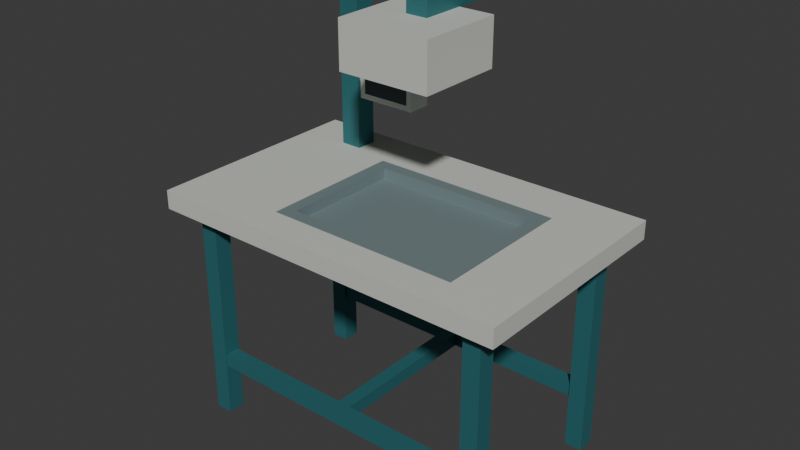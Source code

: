 # Source: source.blend  (saved by Blender 4.3.34; exported with 4.5.12 LTS)
import bpy
from mathutils import Matrix  # noqa: F401  (used for matrix-valued properties, if any)

bpy.ops.wm.read_factory_settings(use_empty=True)
scene = bpy.context.scene
scene.name = 'Scene'

# ---- collections
col_collection = bpy.data.collections.new('Collection'); scene.collection.children.link(col_collection)

# ---- materials (node trees are filled in below, after node groups)
mat_deeppetrolframe = bpy.data.materials.new('DeepPetrolFrame')
mat_deeppetrolframe.diffuse_color = (0.035, 0.19, 0.21, 1.0)
mat_warmivoryshell = bpy.data.materials.new('WarmIvoryShell')
mat_warmivoryshell.diffuse_color = (0.64, 0.66, 0.61, 1.0)
mat_slateinsettray = bpy.data.materials.new('SlateInsetTray')
mat_slateinsettray.diffuse_color = (0.22, 0.29, 0.3, 1.0)
mat_darkopaqueunlitface = bpy.data.materials.new('DarkOpaqueUnlitFace')
mat_darkopaqueunlitface.diffuse_color = (0.018, 0.033, 0.038, 1.0)
mat_mutedamberaccent = bpy.data.materials.new('MutedAmberAccent')
mat_mutedamberaccent.diffuse_color = (0.63, 0.31, 0.075, 1.0)

# ---- material node trees
mat_deeppetrolframe.use_nodes = True; mat_deeppetrolframe.node_tree.nodes.clear()
_N = mat_deeppetrolframe.node_tree.nodes; _L = mat_deeppetrolframe.node_tree.links
n0 = _N.new('ShaderNodeBsdfPrincipled'); n0.name = 'Principled BSDF'; n0.location = (10, 300)
n0.inputs[0].default_value = (0.035, 0.19, 0.21, 1.0)
n0.inputs[1].default_value = 0.32
n0.inputs[2].default_value = 0.51
n1 = _N.new('ShaderNodeOutputMaterial'); n1.name = 'Material Output'; n1.location = (300, 300)
_L.new(n0.outputs[0], n1.inputs[0])
n1.is_active_output = True
mat_warmivoryshell.use_nodes = True; mat_warmivoryshell.node_tree.nodes.clear()
_N = mat_warmivoryshell.node_tree.nodes; _L = mat_warmivoryshell.node_tree.links
n0 = _N.new('ShaderNodeBsdfPrincipled'); n0.name = 'Principled BSDF'; n0.location = (10, 300)
n0.inputs[0].default_value = (0.64, 0.66, 0.61, 1.0)
n0.inputs[1].default_value = 0.1
n0.inputs[2].default_value = 0.66
n1 = _N.new('ShaderNodeOutputMaterial'); n1.name = 'Material Output'; n1.location = (300, 300)
_L.new(n0.outputs[0], n1.inputs[0])
n1.is_active_output = True
mat_slateinsettray.use_nodes = True; mat_slateinsettray.node_tree.nodes.clear()
_N = mat_slateinsettray.node_tree.nodes; _L = mat_slateinsettray.node_tree.links
n0 = _N.new('ShaderNodeBsdfPrincipled'); n0.name = 'Principled BSDF'; n0.location = (10, 300)
n0.inputs[0].default_value = (0.22, 0.29, 0.3, 1.0)
n0.inputs[1].default_value = 0.28
n0.inputs[2].default_value = 0.6
n1 = _N.new('ShaderNodeOutputMaterial'); n1.name = 'Material Output'; n1.location = (300, 300)
_L.new(n0.outputs[0], n1.inputs[0])
n1.is_active_output = True
mat_darkopaqueunlitface.use_nodes = True; mat_darkopaqueunlitface.node_tree.nodes.clear()
_N = mat_darkopaqueunlitface.node_tree.nodes; _L = mat_darkopaqueunlitface.node_tree.links
n0 = _N.new('ShaderNodeBsdfPrincipled'); n0.name = 'Principled BSDF'; n0.location = (10, 300)
n0.inputs[0].default_value = (0.018, 0.033, 0.038, 1.0)
n0.inputs[2].default_value = 0.59
n1 = _N.new('ShaderNodeOutputMaterial'); n1.name = 'Material Output'; n1.location = (300, 300)
_L.new(n0.outputs[0], n1.inputs[0])
n1.is_active_output = True
mat_mutedamberaccent.use_nodes = True; mat_mutedamberaccent.node_tree.nodes.clear()
_N = mat_mutedamberaccent.node_tree.nodes; _L = mat_mutedamberaccent.node_tree.links
n0 = _N.new('ShaderNodeBsdfPrincipled'); n0.name = 'Principled BSDF'; n0.location = (10, 300)
n0.inputs[0].default_value = (0.63, 0.31, 0.075, 1.0)
n0.inputs[1].default_value = 0.08
n0.inputs[2].default_value = 0.57
n1 = _N.new('ShaderNodeOutputMaterial'); n1.name = 'Material Output'; n1.location = (300, 300)
_L.new(n0.outputs[0], n1.inputs[0])
n1.is_active_output = True

# ---- world
world_world = bpy.data.worlds.new('World'); scene.world = world_world
world_world.use_nodes = True; world_world.node_tree.nodes.clear()
_N = world_world.node_tree.nodes; _L = world_world.node_tree.links
n0 = _N.new('ShaderNodeOutputWorld'); n0.name = 'World Output'; n0.location = (300, 300)
n1 = _N.new('ShaderNodeBackground'); n1.name = 'Background'; n1.location = (10, 300)
n1.inputs[0].default_value = (0.05088, 0.05088, 0.05088, 1.0)
_L.new(n1.outputs[0], n0.inputs[0])
n0.is_active_output = True
world_world.color = (0.05088, 0.05088, 0.05088)
world_world.sun_shadow_jitter_overblur = 0.0

# ---- meshes
me_wholesteppedapertureworktop = bpy.data.meshes.new('WholeSteppedApertureWorktop')
me_wholesteppedapertureworktop.from_pydata([(-0.68, -0.42, 0.82), (-0.68, -0.3, 0.82), (-0.28, -0.3, 0.82), (-0.28, -0.42, 0.82), (-0.28, -0.42, 0.872), (-0.68, -0.42, 0.872), (-0.68, -0.3, 0.872), (-0.68, -0.42, 0.89), (-0.28, -0.42, 0.89), (-0.28, -0.3, 0.89), (-0.68, -0.3, 0.89), (-0.68, -0.28, 0.82), (-0.28, -0.28, 0.82), (-0.68, -0.28, 0.872), (-0.28, -0.28, 0.89), (-0.68, -0.28, 0.89), (-0.28, -0.3, 0.872), (-0.28, -0.28, 0.872), (-0.68, 0.22, 0.82), (-0.28, 0.22, 0.82), (-0.68, 0.22, 0.872), (-0.28, 0.22, 0.89), (-0.68, 0.22, 0.89), (-0.28, 0.22, 0.872), (-0.68, 0.24, 0.82), (-0.28, 0.24, 0.82), (-0.68, 0.24, 0.872), (-0.28, 0.24, 0.89), (-0.68, 0.24, 0.89), (-0.28, 0.24, 0.872), (-0.68, 0.42, 0.82), (-0.28, 0.42, 0.82), (-0.68, 0.42, 0.872), (-0.28, 0.42, 0.872), (-0.28, 0.42, 0.89), (-0.68, 0.42, 0.89), (-0.26, -0.3, 0.82), (-0.26, -0.42, 0.82), (-0.26, -0.42, 0.872), (-0.26, -0.42, 0.89), (-0.26, -0.3, 0.89), (-0.26, -0.3, 0.872), (-0.26, -0.28, 0.82), (-0.26, -0.28, 0.872), (-0.26, 0.22, 0.82), (-0.26, 0.22, 0.872), (-0.26, 0.24, 0.82), (-0.26, 0.24, 0.872), (-0.26, 0.42, 0.82), (-0.26, 0.42, 0.872), (-0.26, 0.24, 0.89), (-0.26, 0.42, 0.89), (0.42, -0.3, 0.82), (0.42, -0.42, 0.82), (0.42, -0.42, 0.872), (0.42, -0.42, 0.89), (0.42, -0.3, 0.89), (0.42, -0.3, 0.872), (0.42, -0.28, 0.82), (0.42, -0.28, 0.872), (0.42, 0.24, 0.82), (0.42, 0.22, 0.82), (0.42, 0.22, 0.872), (0.42, 0.24, 0.872), (0.42, 0.42, 0.82), (0.42, 0.42, 0.872), (0.42, 0.24, 0.89), (0.42, 0.42, 0.89), (0.44, -0.3, 0.82), (0.44, -0.42, 0.82), (0.44, -0.42, 0.872), (0.44, -0.42, 0.89), (0.44, -0.3, 0.89), (0.44, -0.3, 0.872), (0.44, -0.28, 0.82), (0.44, -0.28, 0.872), (0.44, 0.22, 0.82), (0.44, 0.22, 0.872), (0.44, 0.24, 0.82), (0.44, 0.24, 0.872), (0.44, 0.42, 0.82), (0.44, 0.42, 0.872), (0.44, 0.24, 0.89), (0.44, 0.42, 0.89), (0.68, -0.3, 0.82), (0.68, -0.42, 0.82), (0.68, -0.42, 0.872), (0.68, -0.3, 0.872), (0.68, -0.42, 0.89), (0.68, -0.3, 0.89), (0.68, -0.28, 0.82), (0.68, -0.28, 0.872), (0.68, -0.28, 0.89), (0.44, -0.28, 0.89), (0.68, 0.22, 0.82), (0.68, 0.22, 0.872), (0.68, 0.22, 0.89), (0.44, 0.22, 0.89), (0.68, 0.24, 0.82), (0.68, 0.24, 0.872), (0.68, 0.24, 0.89), (0.68, 0.42, 0.82), (0.68, 0.42, 0.872), (0.68, 0.42, 0.89)], [], [(0, 1, 2, 3), (0, 3, 4, 5), (0, 5, 6, 1), (7, 8, 9, 10), (5, 4, 8, 7), (5, 7, 10, 6), (1, 11, 12, 2), (1, 6, 13, 11), (10, 9, 14, 15), (6, 10, 15, 13), (16, 17, 14, 9), (11, 18, 19, 12), (11, 13, 20, 18), (15, 14, 21, 22), (13, 15, 22, 20), (17, 23, 21, 14), (18, 24, 25, 19), (18, 20, 26, 24), (22, 21, 27, 28), (20, 22, 28, 26), (23, 29, 27, 21), (24, 30, 31, 25), (30, 32, 33, 31), (24, 26, 32, 30), (28, 27, 34, 35), (32, 35, 34, 33), (26, 28, 35, 32), (3, 2, 36, 37), (3, 37, 38, 4), (8, 39, 40, 9), (4, 38, 39, 8), (16, 9, 40, 41), (2, 12, 42, 36), (16, 41, 43, 17), (12, 19, 44, 42), (17, 43, 45, 23), (42, 44, 45, 43), (19, 25, 46, 44), (23, 45, 47, 29), (25, 31, 48, 46), (31, 33, 49, 48), (27, 50, 51, 34), (29, 47, 50, 27), (33, 34, 51, 49), (37, 36, 52, 53), (37, 53, 54, 38), (39, 55, 56, 40), (38, 54, 55, 39), (41, 40, 56, 57), (36, 42, 58, 52), (41, 57, 59, 43), (42, 43, 59, 58), (44, 46, 60, 61), (45, 62, 63, 47), (44, 61, 62, 45), (46, 48, 64, 60), (48, 49, 65, 64), (50, 66, 67, 51), (47, 63, 66, 50), (49, 51, 67, 65), (53, 52, 68, 69), (53, 69, 70, 54), (55, 71, 72, 56), (54, 70, 71, 55), (57, 56, 72, 73), (52, 58, 74, 68), (57, 73, 75, 59), (58, 61, 76, 74), (59, 75, 77, 62), (58, 59, 62, 61), (61, 60, 78, 76), (62, 77, 79, 63), (60, 64, 80, 78), (64, 65, 81, 80), (66, 82, 83, 67), (63, 79, 82, 66), (65, 67, 83, 81), (69, 68, 84, 85), (69, 85, 86, 70), (85, 84, 87, 86), (71, 88, 89, 72), (70, 86, 88, 71), (86, 87, 89, 88), (68, 74, 90, 84), (84, 90, 91, 87), (72, 89, 92, 93), (73, 72, 93, 75), (87, 91, 92, 89), (74, 76, 94, 90), (90, 94, 95, 91), (93, 92, 96, 97), (75, 93, 97, 77), (91, 95, 96, 92), (76, 78, 98, 94), (94, 98, 99, 95), (97, 96, 100, 82), (77, 97, 82, 79), (95, 99, 100, 96), (78, 80, 101, 98), (80, 81, 102, 101), (98, 101, 102, 99), (82, 100, 103, 83), (81, 83, 103, 102), (99, 102, 103, 100)])
me_wholesteppedapertureworktop.polygons.foreach_set('material_index', [1, 1, 1, 1, 1, 1, 1, 1, 1, 1, 1, 1, 1, 1, 1, 1, 1, 1, 1, 1, 1, 1, 1, 1, 1, 1, 1, 1, 1, 1, 1, 1, 1, 1, 1, 1, 1, 1, 1, 1, 1, 1, 1, 1, 1, 1, 1, 1, 1, 1, 1, 1, 1, 1, 1, 1, 1, 1, 1, 1, 1, 1, 1, 1, 1, 1, 1, 1, 1, 1, 1, 1, 1, 1, 1, 1, 1, 1, 1, 1, 1, 1, 1, 1, 1, 1, 1, 1, 1, 1, 1, 1, 1, 1, 1, 1, 1, 1, 1, 1, 1, 1, 1, 1])
me_wholesteppedapertureworktop.materials.append(mat_deeppetrolframe)
me_wholesteppedapertureworktop.materials.append(mat_warmivoryshell)
me_wholesteppedapertureworktop.materials.append(mat_slateinsettray)
me_wholesteppedapertureworktop.materials.append(mat_darkopaqueunlitface)
me_wholesteppedapertureworktop.materials.append(mat_mutedamberaccent)
me_wholesteppedapertureworktop.update()
me_wholeinsetflangedshallowtray = bpy.data.meshes.new('WholeInsetFlangedShallowTray')
me_wholeinsetflangedshallowtray.from_pydata([(-0.278, -0.298, 0.872), (-0.278, -0.275, 0.872), (-0.255, -0.275, 0.872), (-0.255, -0.298, 0.872), (-0.278, -0.298, 0.89), (-0.255, -0.298, 0.89), (-0.255, -0.275, 0.89), (-0.278, -0.275, 0.89), (-0.278, -0.252, 0.872), (-0.255, -0.252, 0.872), (-0.255, -0.252, 0.89), (-0.278, -0.252, 0.89), (-0.278, 0.192, 0.872), (-0.255, 0.192, 0.872), (-0.255, 0.192, 0.89), (-0.278, 0.192, 0.89), (-0.278, 0.215, 0.872), (-0.255, 0.215, 0.872), (-0.255, 0.215, 0.89), (-0.278, 0.215, 0.89), (-0.278, 0.238, 0.872), (-0.255, 0.238, 0.872), (-0.255, 0.238, 0.89), (-0.278, 0.238, 0.89), (-0.232, -0.275, 0.872), (-0.232, -0.298, 0.872), (-0.232, -0.298, 0.89), (-0.232, -0.275, 0.89), (-0.255, -0.275, 0.835), (-0.255, -0.252, 0.835), (-0.232, -0.252, 0.835), (-0.232, -0.275, 0.835), (-0.232, -0.275, 0.85), (-0.255, -0.275, 0.85), (-0.255, -0.252, 0.85), (-0.232, -0.252, 0.89), (-0.255, 0.192, 0.835), (-0.232, 0.192, 0.835), (-0.255, 0.192, 0.85), (-0.232, -0.252, 0.85), (-0.232, 0.192, 0.85), (-0.232, 0.192, 0.872), (-0.232, -0.252, 0.872), (-0.232, 0.192, 0.89), (-0.255, 0.215, 0.835), (-0.232, 0.215, 0.835), (-0.255, 0.215, 0.85), (-0.232, 0.215, 0.85), (-0.232, 0.215, 0.872), (-0.232, 0.215, 0.89), (-0.232, 0.238, 0.872), (-0.232, 0.238, 0.89), (0.392, -0.275, 0.872), (0.392, -0.298, 0.872), (0.392, -0.298, 0.89), (0.392, -0.275, 0.89), (0.392, -0.252, 0.835), (0.392, -0.275, 0.835), (0.392, -0.275, 0.85), (0.392, -0.252, 0.872), (0.392, -0.252, 0.85), (0.392, -0.252, 0.89), (0.392, 0.192, 0.835), (0.392, 0.192, 0.85), (0.392, 0.215, 0.835), (0.392, 0.215, 0.85), (0.392, 0.192, 0.872), (0.392, 0.215, 0.872), (0.392, 0.192, 0.89), (0.392, 0.215, 0.89), (0.392, 0.238, 0.872), (0.392, 0.238, 0.89), (0.415, -0.275, 0.872), (0.415, -0.298, 0.872), (0.415, -0.298, 0.89), (0.415, -0.275, 0.89), (0.415, -0.252, 0.835), (0.415, -0.275, 0.835), (0.415, -0.275, 0.85), (0.415, -0.252, 0.85), (0.415, -0.252, 0.872), (0.415, -0.252, 0.89), (0.415, 0.192, 0.835), (0.415, 0.192, 0.85), (0.415, 0.192, 0.872), (0.415, 0.192, 0.89), (0.415, 0.215, 0.835), (0.415, 0.215, 0.85), (0.415, 0.215, 0.872), (0.415, 0.215, 0.89), (0.415, 0.238, 0.872), (0.415, 0.238, 0.89), (0.438, -0.275, 0.872), (0.438, -0.298, 0.872), (0.438, -0.298, 0.89), (0.438, -0.275, 0.89), (0.438, -0.252, 0.872), (0.438, -0.252, 0.89), (0.438, 0.192, 0.872), (0.438, 0.192, 0.89), (0.438, 0.215, 0.872), (0.438, 0.215, 0.89), (0.438, 0.238, 0.872), (0.438, 0.238, 0.89)], [], [(0, 1, 2, 3), (4, 5, 6, 7), (0, 3, 5, 4), (0, 4, 7, 1), (1, 8, 9, 2), (7, 6, 10, 11), (1, 7, 11, 8), (8, 12, 13, 9), (11, 10, 14, 15), (8, 11, 15, 12), (12, 16, 17, 13), (15, 14, 18, 19), (12, 15, 19, 16), (16, 20, 21, 17), (19, 18, 22, 23), (20, 23, 22, 21), (16, 19, 23, 20), (3, 2, 24, 25), (5, 26, 27, 6), (3, 25, 26, 5), (28, 29, 30, 31), (28, 31, 32, 33), (28, 33, 34, 29), (33, 32, 24, 2), (33, 2, 9, 34), (6, 27, 35, 10), (29, 36, 37, 30), (29, 34, 38, 36), (34, 9, 13, 38), (39, 40, 41, 42), (10, 35, 43, 14), (42, 41, 43, 35), (36, 44, 45, 37), (44, 46, 47, 45), (36, 38, 46, 44), (46, 17, 48, 47), (38, 13, 17, 46), (14, 43, 49, 18), (17, 21, 50, 48), (18, 49, 51, 22), (21, 22, 51, 50), (25, 24, 52, 53), (26, 54, 55, 27), (25, 53, 54, 26), (31, 30, 56, 57), (31, 57, 58, 32), (32, 58, 52, 24), (39, 42, 59, 60), (27, 55, 61, 35), (42, 35, 61, 59), (30, 37, 62, 56), (39, 60, 63, 40), (37, 45, 64, 62), (45, 47, 65, 64), (40, 63, 66, 41), (47, 48, 67, 65), (43, 68, 69, 49), (41, 66, 68, 43), (48, 50, 70, 67), (49, 69, 71, 51), (50, 51, 71, 70), (53, 52, 72, 73), (54, 74, 75, 55), (53, 73, 74, 54), (57, 56, 76, 77), (57, 77, 78, 58), (77, 76, 79, 78), (58, 78, 72, 52), (78, 79, 80, 72), (55, 75, 81, 61), (56, 62, 82, 76), (76, 82, 83, 79), (60, 59, 66, 63), (79, 83, 84, 80), (61, 81, 85, 68), (59, 61, 68, 66), (62, 64, 86, 82), (64, 65, 87, 86), (82, 86, 87, 83), (65, 67, 88, 87), (83, 87, 88, 84), (68, 85, 89, 69), (67, 70, 90, 88), (69, 89, 91, 71), (70, 71, 91, 90), (73, 72, 92, 93), (74, 94, 95, 75), (73, 93, 94, 74), (93, 92, 95, 94), (72, 80, 96, 92), (75, 95, 97, 81), (92, 96, 97, 95), (80, 84, 98, 96), (81, 97, 99, 85), (96, 98, 99, 97), (84, 88, 100, 98), (85, 99, 101, 89), (98, 100, 101, 99), (88, 90, 102, 100), (89, 101, 103, 91), (90, 91, 103, 102), (100, 102, 103, 101)])
me_wholeinsetflangedshallowtray.polygons.foreach_set('material_index', [2, 2, 2, 2, 2, 2, 2, 2, 2, 2, 2, 2, 2, 2, 2, 2, 2, 2, 2, 2, 2, 2, 2, 2, 2, 2, 2, 2, 2, 2, 2, 2, 2, 2, 2, 2, 2, 2, 2, 2, 2, 2, 2, 2, 2, 2, 2, 2, 2, 2, 2, 2, 2, 2, 2, 2, 2, 2, 2, 2, 2, 2, 2, 2, 2, 2, 2, 2, 2, 2, 2, 2, 2, 2, 2, 2, 2, 2, 2, 2, 2, 2, 2, 2, 2, 2, 2, 2, 2, 2, 2, 2, 2, 2, 2, 2, 2, 2, 2, 2, 2, 2])
me_wholeinsetflangedshallowtray.materials.append(mat_deeppetrolframe)
me_wholeinsetflangedshallowtray.materials.append(mat_warmivoryshell)
me_wholeinsetflangedshallowtray.materials.append(mat_slateinsettray)
me_wholeinsetflangedshallowtray.materials.append(mat_darkopaqueunlitface)
me_wholeinsetflangedshallowtray.materials.append(mat_mutedamberaccent)
me_wholeinsetflangedshallowtray.update()
me_wholeflatfootleg_1_1 = bpy.data.meshes.new('WholeFlatFootLeg_1_1')
me_wholeflatfootleg_1_1.from_pydata([(-0.5925, -0.3525, 0.0), (-0.5275, -0.3525, 0.0), (-0.5925, -0.2875, 0.0), (-0.5275, -0.2875, 0.0), (-0.5925, -0.3525, 0.82), (-0.5275, -0.3525, 0.82), (-0.5925, -0.2875, 0.82), (-0.5275, -0.2875, 0.82)], [], [(0, 2, 3, 1), (4, 5, 7, 6), (0, 1, 5, 4), (2, 6, 7, 3), (0, 4, 6, 2), (1, 3, 7, 5)])
me_wholeflatfootleg_1_1.materials.append(mat_deeppetrolframe)
me_wholeflatfootleg_1_1.materials.append(mat_warmivoryshell)
me_wholeflatfootleg_1_1.materials.append(mat_slateinsettray)
me_wholeflatfootleg_1_1.materials.append(mat_darkopaqueunlitface)
me_wholeflatfootleg_1_1.materials.append(mat_mutedamberaccent)
me_wholeflatfootleg_1_1.update()
me_wholeflatfootleg_1_2 = bpy.data.meshes.new('WholeFlatFootLeg_1_2')
me_wholeflatfootleg_1_2.from_pydata([(-0.5925, 0.2875, 0.0), (-0.5275, 0.2875, 0.0), (-0.5925, 0.3525, 0.0), (-0.5275, 0.3525, 0.0), (-0.5925, 0.2875, 0.82), (-0.5275, 0.2875, 0.82), (-0.5925, 0.3525, 0.82), (-0.5275, 0.3525, 0.82)], [], [(0, 2, 3, 1), (4, 5, 7, 6), (0, 1, 5, 4), (2, 6, 7, 3), (0, 4, 6, 2), (1, 3, 7, 5)])
me_wholeflatfootleg_1_2.materials.append(mat_deeppetrolframe)
me_wholeflatfootleg_1_2.materials.append(mat_warmivoryshell)
me_wholeflatfootleg_1_2.materials.append(mat_slateinsettray)
me_wholeflatfootleg_1_2.materials.append(mat_darkopaqueunlitface)
me_wholeflatfootleg_1_2.materials.append(mat_mutedamberaccent)
me_wholeflatfootleg_1_2.update()
me_wholeflatfootleg_2_1 = bpy.data.meshes.new('WholeFlatFootLeg_2_1')
me_wholeflatfootleg_2_1.from_pydata([(0.5275, -0.3525, 0.0), (0.5925, -0.3525, 0.0), (0.5275, -0.2875, 0.0), (0.5925, -0.2875, 0.0), (0.5275, -0.3525, 0.82), (0.5925, -0.3525, 0.82), (0.5275, -0.2875, 0.82), (0.5925, -0.2875, 0.82)], [], [(0, 2, 3, 1), (4, 5, 7, 6), (0, 1, 5, 4), (2, 6, 7, 3), (0, 4, 6, 2), (1, 3, 7, 5)])
me_wholeflatfootleg_2_1.materials.append(mat_deeppetrolframe)
me_wholeflatfootleg_2_1.materials.append(mat_warmivoryshell)
me_wholeflatfootleg_2_1.materials.append(mat_slateinsettray)
me_wholeflatfootleg_2_1.materials.append(mat_darkopaqueunlitface)
me_wholeflatfootleg_2_1.materials.append(mat_mutedamberaccent)
me_wholeflatfootleg_2_1.update()
me_wholeflatfootleg_2_2 = bpy.data.meshes.new('WholeFlatFootLeg_2_2')
me_wholeflatfootleg_2_2.from_pydata([(0.5275, 0.2875, 0.0), (0.5925, 0.2875, 0.0), (0.5275, 0.3525, 0.0), (0.5925, 0.3525, 0.0), (0.5275, 0.2875, 0.82), (0.5925, 0.2875, 0.82), (0.5275, 0.3525, 0.82), (0.5925, 0.3525, 0.82)], [], [(0, 2, 3, 1), (4, 5, 7, 6), (0, 1, 5, 4), (2, 6, 7, 3), (0, 4, 6, 2), (1, 3, 7, 5)])
me_wholeflatfootleg_2_2.materials.append(mat_deeppetrolframe)
me_wholeflatfootleg_2_2.materials.append(mat_warmivoryshell)
me_wholeflatfootleg_2_2.materials.append(mat_slateinsettray)
me_wholeflatfootleg_2_2.materials.append(mat_darkopaqueunlitface)
me_wholeflatfootleg_2_2.materials.append(mat_mutedamberaccent)
me_wholeflatfootleg_2_2.update()
me_lowlongbrace_1 = bpy.data.meshes.new('LowLongBrace_1')
me_lowlongbrace_1.from_pydata([(-0.5275, -0.345, 0.2), (0.5275, -0.345, 0.2), (-0.5275, -0.295, 0.2), (0.5275, -0.295, 0.2), (-0.5275, -0.345, 0.25), (0.5275, -0.345, 0.25), (-0.5275, -0.295, 0.25), (0.5275, -0.295, 0.25)], [], [(0, 2, 3, 1), (4, 5, 7, 6), (0, 1, 5, 4), (2, 6, 7, 3), (0, 4, 6, 2), (1, 3, 7, 5)])
me_lowlongbrace_1.materials.append(mat_deeppetrolframe)
me_lowlongbrace_1.materials.append(mat_warmivoryshell)
me_lowlongbrace_1.materials.append(mat_slateinsettray)
me_lowlongbrace_1.materials.append(mat_darkopaqueunlitface)
me_lowlongbrace_1.materials.append(mat_mutedamberaccent)
me_lowlongbrace_1.update()
me_lowlongbrace_2 = bpy.data.meshes.new('LowLongBrace_2')
me_lowlongbrace_2.from_pydata([(-0.5275, 0.295, 0.2), (0.5275, 0.295, 0.2), (-0.5275, 0.345, 0.2), (0.5275, 0.345, 0.2), (-0.5275, 0.295, 0.25), (0.5275, 0.295, 0.25), (-0.5275, 0.345, 0.25), (0.5275, 0.345, 0.25)], [], [(0, 2, 3, 1), (4, 5, 7, 6), (0, 1, 5, 4), (2, 6, 7, 3), (0, 4, 6, 2), (1, 3, 7, 5)])
me_lowlongbrace_2.materials.append(mat_deeppetrolframe)
me_lowlongbrace_2.materials.append(mat_warmivoryshell)
me_lowlongbrace_2.materials.append(mat_slateinsettray)
me_lowlongbrace_2.materials.append(mat_darkopaqueunlitface)
me_lowlongbrace_2.materials.append(mat_mutedamberaccent)
me_lowlongbrace_2.update()
me_lowcentralhbrace = bpy.data.meshes.new('LowCentralHBrace')
me_lowcentralhbrace.from_pydata([(-0.025, -0.295, 0.2), (0.025, -0.295, 0.2), (-0.025, 0.295, 0.2), (0.025, 0.295, 0.2), (-0.025, -0.295, 0.25), (0.025, -0.295, 0.25), (-0.025, 0.295, 0.25), (0.025, 0.295, 0.25)], [], [(0, 2, 3, 1), (4, 5, 7, 6), (0, 1, 5, 4), (2, 6, 7, 3), (0, 4, 6, 2), (1, 3, 7, 5)])
me_lowcentralhbrace.materials.append(mat_deeppetrolframe)
me_lowcentralhbrace.materials.append(mat_warmivoryshell)
me_lowcentralhbrace.materials.append(mat_slateinsettray)
me_lowcentralhbrace.materials.append(mat_darkopaqueunlitface)
me_lowcentralhbrace.materials.append(mat_mutedamberaccent)
me_lowcentralhbrace.update()
me_offsetrearcolumn = bpy.data.meshes.new('OffsetRearColumn')
me_offsetrearcolumn.from_pydata([(-0.5, 0.27, 0.89), (-0.42, 0.27, 0.89), (-0.5, 0.35, 0.89), (-0.42, 0.35, 0.89), (-0.5, 0.27, 1.63), (-0.42, 0.27, 1.63), (-0.5, 0.35, 1.63), (-0.42, 0.35, 1.63)], [], [(0, 2, 3, 1), (4, 5, 7, 6), (0, 1, 5, 4), (2, 6, 7, 3), (0, 4, 6, 2), (1, 3, 7, 5)])
me_offsetrearcolumn.materials.append(mat_deeppetrolframe)
me_offsetrearcolumn.materials.append(mat_warmivoryshell)
me_offsetrearcolumn.materials.append(mat_slateinsettray)
me_offsetrearcolumn.materials.append(mat_darkopaqueunlitface)
me_offsetrearcolumn.materials.append(mat_mutedamberaccent)
me_offsetrearcolumn.update()
me_wholelcantilever = bpy.data.meshes.new('WholeLCantilever')
me_wholelcantilever.from_pydata([(-0.42, 0.27, 1.55), (-0.42, 0.3, 1.55), (0.04, 0.3, 1.55), (0.04, 0.27, 1.55), (-0.42, 0.27, 1.63), (0.04, 0.27, 1.63), (0.04, 0.3, 1.63), (-0.42, 0.3, 1.63), (-0.42, 0.35, 1.55), (0.04, 0.35, 1.55), (0.04, 0.35, 1.63), (-0.42, 0.35, 1.63), (0.04, -0.02, 1.55), (0.12, 0.27, 1.55), (0.12, -0.02, 1.55), (0.04, -0.02, 1.63), (0.12, -0.02, 1.63), (0.12, 0.27, 1.63), (0.12, 0.3, 1.55), (0.12, 0.3, 1.63), (0.12, 0.35, 1.55), (0.12, 0.35, 1.63)], [], [(0, 1, 2, 3), (4, 5, 6, 7), (0, 3, 5, 4), (0, 4, 7, 1), (1, 8, 9, 2), (7, 6, 10, 11), (8, 11, 10, 9), (1, 7, 11, 8), (12, 3, 13, 14), (15, 16, 17, 5), (12, 14, 16, 15), (12, 15, 5, 3), (14, 13, 17, 16), (3, 2, 18, 13), (5, 17, 19, 6), (13, 18, 19, 17), (2, 9, 20, 18), (6, 19, 21, 10), (9, 10, 21, 20), (18, 20, 21, 19)])
me_wholelcantilever.materials.append(mat_deeppetrolframe)
me_wholelcantilever.materials.append(mat_warmivoryshell)
me_wholelcantilever.materials.append(mat_slateinsettray)
me_wholelcantilever.materials.append(mat_darkopaqueunlitface)
me_wholelcantilever.materials.append(mat_mutedamberaccent)
me_wholelcantilever.update()
me_downwardblindheadshell = bpy.data.meshes.new('DownwardBlindHeadShell')
me_downwardblindheadshell.from_pydata([(-0.09, -0.18, 1.38), (-0.09, -0.155, 1.38), (-0.065, -0.155, 1.38), (-0.065, -0.18, 1.38), (-0.065, -0.18, 1.485), (-0.09, -0.18, 1.485), (-0.09, -0.155, 1.485), (-0.065, -0.18, 1.495), (-0.09, -0.18, 1.495), (-0.09, -0.155, 1.495), (-0.065, -0.18, 1.52), (-0.09, -0.18, 1.52), (-0.09, -0.155, 1.52), (-0.09, -0.18, 1.55), (-0.065, -0.18, 1.55), (-0.065, -0.155, 1.55), (-0.09, -0.155, 1.55), (-0.09, -0.145, 1.38), (-0.065, -0.145, 1.38), (-0.09, -0.145, 1.485), (-0.065, -0.145, 1.485), (-0.065, -0.155, 1.485), (-0.09, -0.145, 1.495), (-0.09, -0.145, 1.52), (-0.065, -0.155, 1.495), (-0.065, -0.145, 1.495), (-0.065, -0.145, 1.52), (-0.065, -0.155, 1.52), (-0.065, -0.145, 1.55), (-0.09, -0.145, 1.55), (-0.09, 0.105, 1.38), (-0.065, 0.105, 1.38), (-0.09, 0.105, 1.485), (-0.065, 0.105, 1.485), (-0.09, 0.105, 1.495), (-0.09, 0.105, 1.52), (-0.065, 0.105, 1.495), (-0.065, 0.105, 1.52), (-0.065, 0.105, 1.55), (-0.09, 0.105, 1.55), (-0.09, 0.115, 1.38), (-0.065, 0.115, 1.38), (-0.09, 0.115, 1.485), (-0.065, 0.115, 1.485), (-0.09, 0.115, 1.495), (-0.09, 0.115, 1.52), (-0.065, 0.115, 1.495), (-0.065, 0.115, 1.52), (-0.065, 0.115, 1.55), (-0.09, 0.115, 1.55), (-0.09, 0.14, 1.38), (-0.065, 0.14, 1.38), (-0.09, 0.14, 1.485), (-0.065, 0.14, 1.485), (-0.09, 0.14, 1.495), (-0.065, 0.14, 1.495), (-0.09, 0.14, 1.52), (-0.065, 0.14, 1.52), (-0.065, 0.14, 1.55), (-0.09, 0.14, 1.55), (-0.055, -0.155, 1.38), (-0.055, -0.18, 1.38), (-0.055, -0.18, 1.485), (-0.055, -0.155, 1.485), (-0.055, -0.18, 1.495), (-0.055, -0.18, 1.52), (-0.055, -0.155, 1.52), (-0.055, -0.155, 1.495), (-0.055, -0.18, 1.55), (-0.055, -0.155, 1.55), (-0.055, -0.145, 1.485), (-0.055, -0.145, 1.495), (-0.055, -0.145, 1.52), (-0.055, -0.145, 1.55), (-0.055, 0.105, 1.485), (-0.055, 0.105, 1.495), (-0.055, 0.105, 1.52), (-0.055, 0.105, 1.55), (-0.055, 0.115, 1.485), (-0.055, 0.115, 1.495), (-0.055, 0.115, 1.52), (-0.055, 0.115, 1.55), (-0.055, 0.14, 1.38), (-0.055, 0.115, 1.38), (-0.055, 0.14, 1.485), (-0.055, 0.14, 1.495), (-0.055, 0.14, 1.52), (-0.055, 0.14, 1.55), (0.215, -0.155, 1.38), (0.215, -0.18, 1.38), (0.215, -0.18, 1.485), (0.215, -0.155, 1.485), (0.215, -0.18, 1.495), (0.215, -0.18, 1.52), (0.215, -0.155, 1.52), (0.215, -0.155, 1.495), (0.215, -0.18, 1.55), (0.215, -0.155, 1.55), (0.215, -0.145, 1.485), (0.215, -0.145, 1.495), (0.215, -0.145, 1.52), (0.215, -0.145, 1.55), (0.215, 0.105, 1.52), (0.215, 0.105, 1.55), (0.215, 0.115, 1.485), (0.215, 0.105, 1.485), (0.215, 0.105, 1.495), (0.215, 0.115, 1.495), (0.215, 0.115, 1.52), (0.215, 0.115, 1.55), (0.215, 0.14, 1.38), (0.215, 0.115, 1.38), (0.215, 0.14, 1.485), (0.215, 0.14, 1.495), (0.215, 0.14, 1.52), (0.215, 0.14, 1.55), (0.225, -0.155, 1.38), (0.225, -0.18, 1.38), (0.225, -0.18, 1.485), (0.225, -0.155, 1.485), (0.225, -0.18, 1.495), (0.225, -0.18, 1.52), (0.225, -0.155, 1.52), (0.225, -0.155, 1.495), (0.225, -0.18, 1.55), (0.225, -0.155, 1.55), (0.225, -0.145, 1.485), (0.225, -0.145, 1.495), (0.225, -0.145, 1.52), (0.225, -0.145, 1.55), (0.225, 0.105, 1.485), (0.225, 0.105, 1.495), (0.225, 0.105, 1.52), (0.225, 0.105, 1.55), (0.225, 0.115, 1.485), (0.225, 0.115, 1.495), (0.225, 0.115, 1.52), (0.225, 0.115, 1.55), (0.225, 0.14, 1.38), (0.225, 0.115, 1.38), (0.225, 0.14, 1.485), (0.225, 0.14, 1.495), (0.225, 0.14, 1.52), (0.225, 0.14, 1.55), (0.25, -0.155, 1.38), (0.25, -0.18, 1.38), (0.25, -0.18, 1.485), (0.25, -0.155, 1.485), (0.25, -0.18, 1.495), (0.25, -0.155, 1.495), (0.25, -0.18, 1.52), (0.25, -0.155, 1.52), (0.25, -0.18, 1.55), (0.25, -0.155, 1.55), (0.225, -0.145, 1.38), (0.25, -0.145, 1.38), (0.25, -0.145, 1.485), (0.25, -0.145, 1.495), (0.25, -0.145, 1.52), (0.25, -0.145, 1.55), (0.225, 0.105, 1.38), (0.25, 0.105, 1.38), (0.25, 0.105, 1.485), (0.25, 0.105, 1.495), (0.25, 0.105, 1.52), (0.25, 0.105, 1.55), (0.25, 0.115, 1.38), (0.25, 0.115, 1.485), (0.25, 0.115, 1.495), (0.25, 0.115, 1.52), (0.25, 0.115, 1.55), (0.25, 0.14, 1.38), (0.25, 0.14, 1.485), (0.25, 0.14, 1.495), (0.25, 0.14, 1.52), (0.25, 0.14, 1.55)], [], [(0, 1, 2, 3), (0, 3, 4, 5), (0, 5, 6, 1), (5, 4, 7, 8), (5, 8, 9, 6), (8, 7, 10, 11), (8, 11, 12, 9), (13, 14, 15, 16), (11, 10, 14, 13), (11, 13, 16, 12), (1, 17, 18, 2), (1, 6, 19, 17), (2, 18, 20, 21), (6, 9, 22, 19), (9, 12, 23, 22), (24, 25, 26, 27), (16, 15, 28, 29), (12, 16, 29, 23), (17, 30, 31, 18), (17, 19, 32, 30), (18, 31, 33, 20), (19, 22, 34, 32), (22, 23, 35, 34), (25, 36, 37, 26), (29, 28, 38, 39), (23, 29, 39, 35), (30, 40, 41, 31), (30, 32, 42, 40), (31, 41, 43, 33), (32, 34, 44, 42), (34, 35, 45, 44), (36, 46, 47, 37), (39, 38, 48, 49), (35, 39, 49, 45), (40, 50, 51, 41), (50, 52, 53, 51), (40, 42, 52, 50), (52, 54, 55, 53), (42, 44, 54, 52), (54, 56, 57, 55), (44, 45, 56, 54), (49, 48, 58, 59), (56, 59, 58, 57), (45, 49, 59, 56), (3, 2, 60, 61), (3, 61, 62, 4), (2, 21, 63, 60), (4, 62, 64, 7), (7, 64, 65, 10), (24, 27, 66, 67), (14, 68, 69, 15), (10, 65, 68, 14), (21, 20, 70, 63), (24, 67, 71, 25), (27, 26, 72, 66), (15, 69, 73, 28), (20, 33, 74, 70), (25, 71, 75, 36), (70, 74, 75, 71), (26, 37, 76, 72), (28, 73, 77, 38), (33, 43, 78, 74), (36, 75, 79, 46), (37, 47, 80, 76), (38, 77, 81, 48), (41, 51, 82, 83), (41, 83, 78, 43), (51, 53, 84, 82), (53, 55, 85, 84), (46, 79, 80, 47), (55, 57, 86, 85), (48, 81, 87, 58), (57, 58, 87, 86), (61, 60, 88, 89), (61, 89, 90, 62), (60, 63, 91, 88), (62, 90, 92, 64), (64, 92, 93, 65), (67, 66, 94, 95), (68, 96, 97, 69), (65, 93, 96, 68), (63, 70, 98, 91), (67, 95, 99, 71), (70, 71, 99, 98), (66, 72, 100, 94), (69, 97, 101, 73), (72, 76, 102, 100), (73, 101, 103, 77), (74, 78, 104, 105), (75, 106, 107, 79), (74, 105, 106, 75), (76, 80, 108, 102), (77, 103, 109, 81), (83, 82, 110, 111), (83, 111, 104, 78), (82, 84, 112, 110), (84, 85, 113, 112), (79, 107, 108, 80), (85, 86, 114, 113), (81, 109, 115, 87), (86, 87, 115, 114), (89, 88, 116, 117), (89, 117, 118, 90), (88, 91, 119, 116), (90, 118, 120, 92), (92, 120, 121, 93), (95, 94, 122, 123), (96, 124, 125, 97), (93, 121, 124, 96), (91, 98, 126, 119), (95, 123, 127, 99), (94, 100, 128, 122), (97, 125, 129, 101), (98, 105, 130, 126), (99, 127, 131, 106), (98, 99, 106, 105), (100, 102, 132, 128), (101, 129, 133, 103), (105, 104, 134, 130), (106, 131, 135, 107), (102, 108, 136, 132), (103, 133, 137, 109), (111, 110, 138, 139), (111, 139, 134, 104), (110, 112, 140, 138), (112, 113, 141, 140), (107, 135, 136, 108), (113, 114, 142, 141), (109, 137, 143, 115), (114, 115, 143, 142), (117, 116, 144, 145), (117, 145, 146, 118), (145, 144, 147, 146), (118, 146, 148, 120), (146, 147, 149, 148), (120, 148, 150, 121), (148, 149, 151, 150), (124, 152, 153, 125), (121, 150, 152, 124), (150, 151, 153, 152), (116, 154, 155, 144), (116, 119, 126, 154), (144, 155, 156, 147), (147, 156, 157, 149), (123, 122, 128, 127), (149, 157, 158, 151), (125, 153, 159, 129), (151, 158, 159, 153), (154, 160, 161, 155), (154, 126, 130, 160), (155, 161, 162, 156), (156, 162, 163, 157), (127, 128, 132, 131), (157, 163, 164, 158), (129, 159, 165, 133), (158, 164, 165, 159), (160, 139, 166, 161), (160, 130, 134, 139), (161, 166, 167, 162), (162, 167, 168, 163), (131, 132, 136, 135), (163, 168, 169, 164), (133, 165, 170, 137), (164, 169, 170, 165), (139, 138, 171, 166), (138, 140, 172, 171), (166, 171, 172, 167), (140, 141, 173, 172), (167, 172, 173, 168), (141, 142, 174, 173), (168, 173, 174, 169), (137, 170, 175, 143), (142, 143, 175, 174), (169, 174, 175, 170)])
me_downwardblindheadshell.polygons.foreach_set('material_index', [1, 1, 1, 1, 1, 1, 1, 1, 1, 1, 1, 1, 1, 1, 1, 1, 1, 1, 1, 1, 1, 1, 1, 1, 1, 1, 1, 1, 1, 1, 1, 1, 1, 1, 1, 1, 1, 1, 1, 1, 1, 1, 1, 1, 1, 1, 1, 1, 1, 1, 1, 1, 1, 1, 1, 1, 1, 1, 1, 1, 1, 1, 1, 1, 1, 1, 1, 1, 1, 1, 1, 1, 1, 1, 1, 1, 1, 1, 1, 1, 1, 1, 1, 1, 1, 1, 1, 1, 1, 1, 1, 1, 1, 1, 1, 1, 1, 1, 1, 1, 1, 1, 1, 1, 1, 1, 1, 1, 1, 1, 1, 1, 1, 1, 1, 1, 1, 1, 1, 1, 1, 1, 1, 1, 1, 1, 1, 1, 1, 1, 1, 1, 1, 1, 1, 1, 1, 1, 1, 1, 1, 1, 1, 1, 1, 1, 1, 1, 1, 1, 1, 1, 1, 1, 1, 1, 1, 1, 1, 1, 1, 1, 1, 1, 1, 1, 1, 1, 1, 1, 1, 1, 1, 1])
me_downwardblindheadshell.materials.append(mat_deeppetrolframe)
me_downwardblindheadshell.materials.append(mat_warmivoryshell)
me_downwardblindheadshell.materials.append(mat_slateinsettray)
me_downwardblindheadshell.materials.append(mat_darkopaqueunlitface)
me_downwardblindheadshell.materials.append(mat_mutedamberaccent)
me_downwardblindheadshell.update()
me_opaqueunlitinsetheadplate = bpy.data.meshes.new('OpaqueUnlitInsetHeadPlate')
me_opaqueunlitinsetheadplate.from_pydata([(-0.063, -0.153, 1.495), (0.223, -0.153, 1.495), (-0.063, 0.113, 1.495), (0.223, 0.113, 1.495), (-0.063, -0.153, 1.505), (0.223, -0.153, 1.505), (-0.063, 0.113, 1.505), (0.223, 0.113, 1.505)], [], [(0, 2, 3, 1), (4, 5, 7, 6), (0, 1, 5, 4), (2, 6, 7, 3), (0, 4, 6, 2), (1, 3, 7, 5)])
me_opaqueunlitinsetheadplate.polygons.foreach_set('material_index', [3, 3, 3, 3, 3, 3])
me_opaqueunlitinsetheadplate.materials.append(mat_deeppetrolframe)
me_opaqueunlitinsetheadplate.materials.append(mat_warmivoryshell)
me_opaqueunlitinsetheadplate.materials.append(mat_slateinsettray)
me_opaqueunlitinsetheadplate.materials.append(mat_darkopaqueunlitface)
me_opaqueunlitinsetheadplate.materials.append(mat_mutedamberaccent)
me_opaqueunlitinsetheadplate.update()
me_fixedsidedisplaymount = bpy.data.meshes.new('FixedSideDisplayMount')
me_fixedsidedisplaymount.from_pydata([(-0.42, 0.28, 1.15), (-0.39, 0.28, 1.15), (-0.42, 0.33, 1.15), (-0.39, 0.33, 1.15), (-0.42, 0.28, 1.2), (-0.39, 0.28, 1.2), (-0.42, 0.33, 1.2), (-0.39, 0.33, 1.2)], [], [(0, 2, 3, 1), (4, 5, 7, 6), (0, 1, 5, 4), (2, 6, 7, 3), (0, 4, 6, 2), (1, 3, 7, 5)])
me_fixedsidedisplaymount.polygons.foreach_set('material_index', [4, 4, 4, 4, 4, 4])
me_fixedsidedisplaymount.materials.append(mat_deeppetrolframe)
me_fixedsidedisplaymount.materials.append(mat_warmivoryshell)
me_fixedsidedisplaymount.materials.append(mat_slateinsettray)
me_fixedsidedisplaymount.materials.append(mat_darkopaqueunlitface)
me_fixedsidedisplaymount.materials.append(mat_mutedamberaccent)
me_fixedsidedisplaymount.update()
me_fixedsidedisplaybody = bpy.data.meshes.new('FixedSideDisplayBody')
me_fixedsidedisplaybody.from_pydata([(-0.39, 0.25, 1.1), (-0.39, 0.34, 1.1), (-0.37, 0.34, 1.1), (-0.37, 0.25, 1.1), (-0.37, 0.25, 1.12), (-0.39, 0.25, 1.12), (-0.39, 0.34, 1.12), (-0.37, 0.34, 1.12), (-0.37, 0.25, 1.23), (-0.39, 0.25, 1.23), (-0.39, 0.34, 1.23), (-0.37, 0.34, 1.23), (-0.39, 0.25, 1.25), (-0.37, 0.25, 1.25), (-0.37, 0.34, 1.25), (-0.39, 0.34, 1.25), (-0.18, 0.34, 1.1), (-0.18, 0.25, 1.1), (-0.18, 0.25, 1.12), (-0.18, 0.34, 1.12), (-0.18, 0.25, 1.23), (-0.18, 0.34, 1.23), (-0.18, 0.25, 1.25), (-0.18, 0.34, 1.25), (-0.16, 0.34, 1.1), (-0.16, 0.25, 1.1), (-0.16, 0.25, 1.12), (-0.16, 0.34, 1.12), (-0.16, 0.25, 1.23), (-0.16, 0.34, 1.23), (-0.16, 0.25, 1.25), (-0.16, 0.34, 1.25)], [], [(0, 1, 2, 3), (0, 3, 4, 5), (1, 6, 7, 2), (0, 5, 6, 1), (5, 4, 8, 9), (6, 10, 11, 7), (5, 9, 10, 6), (12, 13, 14, 15), (9, 8, 13, 12), (10, 15, 14, 11), (9, 12, 15, 10), (3, 2, 16, 17), (3, 17, 18, 4), (2, 7, 19, 16), (4, 18, 20, 8), (7, 11, 21, 19), (13, 22, 23, 14), (8, 20, 22, 13), (11, 14, 23, 21), (17, 16, 24, 25), (17, 25, 26, 18), (16, 19, 27, 24), (25, 24, 27, 26), (18, 26, 28, 20), (19, 21, 29, 27), (26, 27, 29, 28), (22, 30, 31, 23), (20, 28, 30, 22), (21, 23, 31, 29), (28, 29, 31, 30)])
me_fixedsidedisplaybody.polygons.foreach_set('material_index', [1, 1, 1, 1, 1, 1, 1, 1, 1, 1, 1, 1, 1, 1, 3, 1, 1, 1, 1, 1, 1, 1, 1, 1, 1, 1, 1, 1, 1, 1])
me_fixedsidedisplaybody.materials.append(mat_deeppetrolframe)
me_fixedsidedisplaybody.materials.append(mat_warmivoryshell)
me_fixedsidedisplaybody.materials.append(mat_slateinsettray)
me_fixedsidedisplaybody.materials.append(mat_darkopaqueunlitface)
me_fixedsidedisplaybody.materials.append(mat_mutedamberaccent)
me_fixedsidedisplaybody.update()

# ---- objects
ob_oneunpoweredcantileverscanworkstation = bpy.data.objects.new('OneUnpoweredCantileverScanWorkstation', None)
ob_wholesteppedapertureworktop = bpy.data.objects.new('WholeSteppedApertureWorktop', me_wholesteppedapertureworktop)
ob_wholeinsetflangedshallowtray = bpy.data.objects.new('WholeInsetFlangedShallowTray', me_wholeinsetflangedshallowtray)
ob_wholeflatfootleg_1_1 = bpy.data.objects.new('WholeFlatFootLeg_1_1', me_wholeflatfootleg_1_1)
ob_wholeflatfootleg_1_2 = bpy.data.objects.new('WholeFlatFootLeg_1_2', me_wholeflatfootleg_1_2)
ob_wholeflatfootleg_2_1 = bpy.data.objects.new('WholeFlatFootLeg_2_1', me_wholeflatfootleg_2_1)
ob_wholeflatfootleg_2_2 = bpy.data.objects.new('WholeFlatFootLeg_2_2', me_wholeflatfootleg_2_2)
ob_lowlongbrace_1 = bpy.data.objects.new('LowLongBrace_1', me_lowlongbrace_1)
ob_lowlongbrace_2 = bpy.data.objects.new('LowLongBrace_2', me_lowlongbrace_2)
ob_lowcentralhbrace = bpy.data.objects.new('LowCentralHBrace', me_lowcentralhbrace)
ob_offsetrearcolumn = bpy.data.objects.new('OffsetRearColumn', me_offsetrearcolumn)
ob_wholelcantilever = bpy.data.objects.new('WholeLCantilever', me_wholelcantilever)
ob_downwardblindheadshell = bpy.data.objects.new('DownwardBlindHeadShell', me_downwardblindheadshell)
ob_opaqueunlitinsetheadplate = bpy.data.objects.new('OpaqueUnlitInsetHeadPlate', me_opaqueunlitinsetheadplate)
ob_fixedsidedisplaymount = bpy.data.objects.new('FixedSideDisplayMount', me_fixedsidedisplaymount)
ob_fixedsidedisplaybody = bpy.data.objects.new('FixedSideDisplayBody', me_fixedsidedisplaybody)

# ---- transforms, parenting, visibility, modifiers, constraints
ob_oneunpoweredcantileverscanworkstation.location = (0.0, 0.0, 0.0)
ob_wholesteppedapertureworktop.parent = ob_oneunpoweredcantileverscanworkstation
ob_wholesteppedapertureworktop.location = (0.0, 0.0, 0.0)
ob_wholeinsetflangedshallowtray.parent = ob_oneunpoweredcantileverscanworkstation
ob_wholeinsetflangedshallowtray.location = (0.0, 0.0, 0.0)
ob_wholeflatfootleg_1_1.parent = ob_oneunpoweredcantileverscanworkstation
ob_wholeflatfootleg_1_1.location = (0.0, 0.0, 0.0)
ob_wholeflatfootleg_1_2.parent = ob_oneunpoweredcantileverscanworkstation
ob_wholeflatfootleg_1_2.location = (0.0, 0.0, 0.0)
ob_wholeflatfootleg_2_1.parent = ob_oneunpoweredcantileverscanworkstation
ob_wholeflatfootleg_2_1.location = (0.0, 0.0, 0.0)
ob_wholeflatfootleg_2_2.parent = ob_oneunpoweredcantileverscanworkstation
ob_wholeflatfootleg_2_2.location = (0.0, 0.0, 0.0)
ob_lowlongbrace_1.parent = ob_oneunpoweredcantileverscanworkstation
ob_lowlongbrace_1.location = (0.0, 0.0, 0.0)
ob_lowlongbrace_2.parent = ob_oneunpoweredcantileverscanworkstation
ob_lowlongbrace_2.location = (0.0, 0.0, 0.0)
ob_lowcentralhbrace.parent = ob_oneunpoweredcantileverscanworkstation
ob_lowcentralhbrace.location = (0.0, 0.0, 0.0)
ob_offsetrearcolumn.parent = ob_oneunpoweredcantileverscanworkstation
ob_offsetrearcolumn.location = (0.0, 0.0, 0.0)
ob_wholelcantilever.parent = ob_oneunpoweredcantileverscanworkstation
ob_wholelcantilever.location = (0.0, 0.0, 0.0)
ob_downwardblindheadshell.parent = ob_oneunpoweredcantileverscanworkstation
ob_downwardblindheadshell.location = (0.0, 0.0, 0.0)
ob_opaqueunlitinsetheadplate.parent = ob_oneunpoweredcantileverscanworkstation
ob_opaqueunlitinsetheadplate.location = (0.0, 0.0, 0.0)
ob_fixedsidedisplaymount.parent = ob_oneunpoweredcantileverscanworkstation
ob_fixedsidedisplaymount.location = (0.0, 0.0, 0.0)
ob_fixedsidedisplaybody.parent = ob_oneunpoweredcantileverscanworkstation
ob_fixedsidedisplaybody.location = (0.0, 0.0, 0.0)

# ---- collection membership
scene.collection.objects.link(ob_oneunpoweredcantileverscanworkstation)
scene.collection.objects.link(ob_wholesteppedapertureworktop)
scene.collection.objects.link(ob_wholeinsetflangedshallowtray)
scene.collection.objects.link(ob_wholeflatfootleg_1_1)
scene.collection.objects.link(ob_wholeflatfootleg_1_2)
scene.collection.objects.link(ob_wholeflatfootleg_2_1)
scene.collection.objects.link(ob_wholeflatfootleg_2_2)
scene.collection.objects.link(ob_lowlongbrace_1)
scene.collection.objects.link(ob_lowlongbrace_2)
scene.collection.objects.link(ob_lowcentralhbrace)
scene.collection.objects.link(ob_offsetrearcolumn)
scene.collection.objects.link(ob_wholelcantilever)
scene.collection.objects.link(ob_downwardblindheadshell)
scene.collection.objects.link(ob_opaqueunlitinsetheadplate)
scene.collection.objects.link(ob_fixedsidedisplaymount)
scene.collection.objects.link(ob_fixedsidedisplaybody)

# ---- scene / render settings (as saved in the file)
scene.frame_start = 1; scene.frame_end = 250; scene.frame_set(1)
scene.render.engine = 'CYCLES'
scene.render.use_compositing = False
scene.cycles.use_denoising = False
scene.cycles.samples = 128
scene.cycles.use_adaptive_sampling = False
scene.cycles.seed = 17
bpy.context.view_layer.update()

# ---- added for rendering (the .blend has no active camera and no usable light): camera, sun
cam_auto = bpy.data.cameras.new('AutoCamera')
cam_auto.lens = 50.0
cam_auto.sensor_width = 36.0
cam_auto.clip_end = 1000.0
ob_auto_camera = bpy.data.objects.new('AutoCamera', cam_auto)
scene.collection.objects.link(ob_auto_camera)
ob_auto_camera.location = (2.11229, -2.53475, 2.50483)
ob_auto_camera.rotation_euler = (1.09748, -7.21219e-08, 0.694738)
scene.camera = ob_auto_camera
light_auto_sun = bpy.data.lights.new('AutoSun', 'SUN')
light_auto_sun.energy = 3.0
light_auto_sun.angle = 0.0523599
ob_auto_sun = bpy.data.objects.new('AutoSun', light_auto_sun)
scene.collection.objects.link(ob_auto_sun)
ob_auto_sun.rotation_euler = (0.872665, 0.174533, 0.523599)
bpy.context.view_layer.update()
